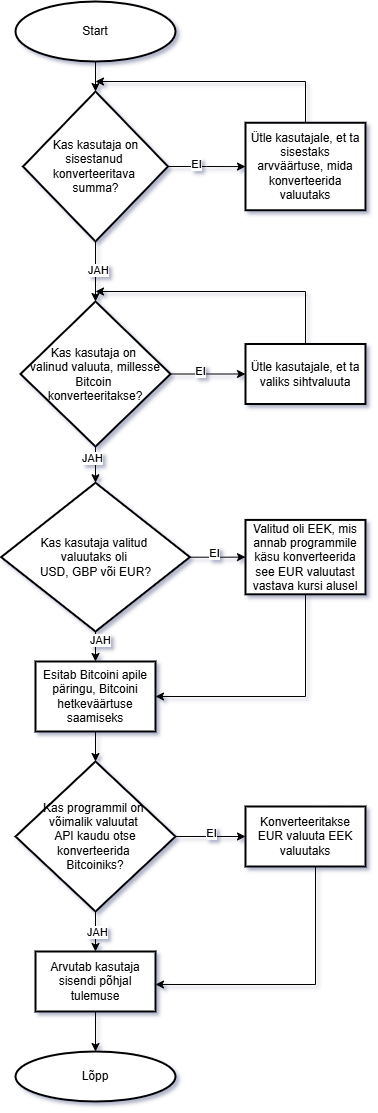

The diagram above was exported from draw.io. Its source (the exported page's mxGraphModel, read from the mxfile embedded in the PNG):
<mxGraphModel dx="2074" dy="1132" grid="1" gridSize="10" guides="1" tooltips="1" connect="1" arrows="1" fold="1" page="1" pageScale="1" pageWidth="1169" pageHeight="827" math="0" shadow="0">
  <root>
    <mxCell id="0" />
    <mxCell id="1" parent="0" />
    <mxCell id="Mb4Kuu6vBdiPphUOwANv-3" value="" style="edgeStyle=orthogonalEdgeStyle;rounded=0;orthogonalLoop=1;jettySize=auto;html=1;" parent="1" source="Mb4Kuu6vBdiPphUOwANv-1" target="Mb4Kuu6vBdiPphUOwANv-2" edge="1">
      <mxGeometry relative="1" as="geometry" />
    </mxCell>
    <mxCell id="Mb4Kuu6vBdiPphUOwANv-1" value="Start" style="strokeWidth=2;html=1;shape=mxgraph.flowchart.start_1;whiteSpace=wrap;" parent="1" vertex="1">
      <mxGeometry x="220" y="10" width="160" height="60" as="geometry" />
    </mxCell>
    <mxCell id="Mb4Kuu6vBdiPphUOwANv-5" value="" style="edgeStyle=orthogonalEdgeStyle;rounded=0;orthogonalLoop=1;jettySize=auto;html=1;" parent="1" source="Mb4Kuu6vBdiPphUOwANv-2" target="Mb4Kuu6vBdiPphUOwANv-4" edge="1">
      <mxGeometry relative="1" as="geometry" />
    </mxCell>
    <mxCell id="Mb4Kuu6vBdiPphUOwANv-10" value="EI" style="edgeLabel;html=1;align=center;verticalAlign=middle;resizable=0;points=[];" parent="Mb4Kuu6vBdiPphUOwANv-5" vertex="1" connectable="0">
      <mxGeometry x="-0.2709" y="3" relative="1" as="geometry">
        <mxPoint as="offset" />
      </mxGeometry>
    </mxCell>
    <mxCell id="Mb4Kuu6vBdiPphUOwANv-9" value="" style="edgeStyle=orthogonalEdgeStyle;rounded=0;orthogonalLoop=1;jettySize=auto;html=1;" parent="1" source="Mb4Kuu6vBdiPphUOwANv-2" edge="1">
      <mxGeometry relative="1" as="geometry">
        <mxPoint x="300" y="310" as="targetPoint" />
      </mxGeometry>
    </mxCell>
    <mxCell id="Mb4Kuu6vBdiPphUOwANv-11" value="JAH" style="edgeLabel;html=1;align=center;verticalAlign=middle;resizable=0;points=[];" parent="Mb4Kuu6vBdiPphUOwANv-9" vertex="1" connectable="0">
      <mxGeometry x="-0.0832" y="2" relative="1" as="geometry">
        <mxPoint as="offset" />
      </mxGeometry>
    </mxCell>
    <mxCell id="Mb4Kuu6vBdiPphUOwANv-2" value="Kas kasutaja on sisestanud&amp;nbsp;&lt;div&gt;konverteeritava&amp;nbsp;&lt;/div&gt;&lt;div&gt;summa?&lt;/div&gt;" style="rhombus;whiteSpace=wrap;html=1;strokeWidth=2;" parent="1" vertex="1">
      <mxGeometry x="227.5" y="100" width="145" height="150" as="geometry" />
    </mxCell>
    <mxCell id="Mb4Kuu6vBdiPphUOwANv-7" value="" style="edgeStyle=orthogonalEdgeStyle;rounded=0;orthogonalLoop=1;jettySize=auto;html=1;" parent="1" source="Mb4Kuu6vBdiPphUOwANv-4" edge="1">
      <mxGeometry relative="1" as="geometry">
        <mxPoint x="300" y="90" as="targetPoint" />
        <Array as="points">
          <mxPoint x="510" y="90" />
        </Array>
      </mxGeometry>
    </mxCell>
    <mxCell id="Mb4Kuu6vBdiPphUOwANv-4" value="Ütle kasutajale, et ta sisestaks arvväärtuse, mida konverteerida valuutaks" style="whiteSpace=wrap;html=1;strokeWidth=2;" parent="1" vertex="1">
      <mxGeometry x="450" y="131.25" width="120" height="87.5" as="geometry" />
    </mxCell>
    <mxCell id="87NA-FXIySmU7iRpXvzN-2" value="" style="edgeStyle=orthogonalEdgeStyle;rounded=0;orthogonalLoop=1;jettySize=auto;html=1;" parent="1" source="Mb4Kuu6vBdiPphUOwANv-12" target="87NA-FXIySmU7iRpXvzN-1" edge="1">
      <mxGeometry relative="1" as="geometry" />
    </mxCell>
    <mxCell id="87NA-FXIySmU7iRpXvzN-3" value="EI" style="edgeLabel;html=1;align=center;verticalAlign=middle;resizable=0;points=[];" parent="87NA-FXIySmU7iRpXvzN-2" vertex="1" connectable="0">
      <mxGeometry x="-0.2137" y="3" relative="1" as="geometry">
        <mxPoint as="offset" />
      </mxGeometry>
    </mxCell>
    <mxCell id="s7kaABv5b-cbMNpxRjbo-7" value="" style="edgeStyle=orthogonalEdgeStyle;rounded=0;orthogonalLoop=1;jettySize=auto;html=1;" parent="1" source="Mb4Kuu6vBdiPphUOwANv-12" target="2c--FDPhc5jbSh0rZFfd-6" edge="1">
      <mxGeometry relative="1" as="geometry" />
    </mxCell>
    <mxCell id="wKeCQyF7YXo19CO6UT9T-1" value="JAH" style="edgeLabel;html=1;align=center;verticalAlign=middle;resizable=0;points=[];" vertex="1" connectable="0" parent="s7kaABv5b-cbMNpxRjbo-7">
      <mxGeometry x="-0.5113" y="-4" relative="1" as="geometry">
        <mxPoint as="offset" />
      </mxGeometry>
    </mxCell>
    <mxCell id="Mb4Kuu6vBdiPphUOwANv-12" value="Kas kasutaja on&amp;nbsp;&lt;div&gt;valinud valuuta, millesse Bitcoin&amp;nbsp;&lt;/div&gt;&lt;div&gt;konverteeritakse?&lt;/div&gt;" style="rhombus;whiteSpace=wrap;html=1;strokeWidth=2;" parent="1" vertex="1">
      <mxGeometry x="225" y="310" width="150" height="145" as="geometry" />
    </mxCell>
    <mxCell id="87NA-FXIySmU7iRpXvzN-5" value="" style="edgeStyle=orthogonalEdgeStyle;rounded=0;orthogonalLoop=1;jettySize=auto;html=1;" parent="1" source="87NA-FXIySmU7iRpXvzN-1" edge="1">
      <mxGeometry relative="1" as="geometry">
        <mxPoint x="300" y="300" as="targetPoint" />
        <Array as="points">
          <mxPoint x="510" y="300" />
        </Array>
      </mxGeometry>
    </mxCell>
    <mxCell id="87NA-FXIySmU7iRpXvzN-1" value="Ütle kasutajale, et ta valiks sihtvaluuta" style="whiteSpace=wrap;html=1;strokeWidth=2;" parent="1" vertex="1">
      <mxGeometry x="450" y="352.5" width="120" height="60" as="geometry" />
    </mxCell>
    <mxCell id="HUIX15N5-VowvV_dAsG--6" value="" style="edgeStyle=orthogonalEdgeStyle;rounded=0;orthogonalLoop=1;jettySize=auto;html=1;" parent="1" source="87NA-FXIySmU7iRpXvzN-6" target="HUIX15N5-VowvV_dAsG--5" edge="1">
      <mxGeometry relative="1" as="geometry" />
    </mxCell>
    <mxCell id="87NA-FXIySmU7iRpXvzN-6" value="Esitab Bitcoini apile päringu, Bitcoini hetkeväärtuse saamiseks" style="whiteSpace=wrap;html=1;strokeWidth=2;" parent="1" vertex="1">
      <mxGeometry x="240" y="670" width="120" height="70" as="geometry" />
    </mxCell>
    <mxCell id="gLJH1QL0Mq6sd4VmV6gr-2" value="" style="edgeStyle=orthogonalEdgeStyle;rounded=0;orthogonalLoop=1;jettySize=auto;html=1;" parent="1" source="oYI05MxqrdvwlA6t7bHN-1" target="gLJH1QL0Mq6sd4VmV6gr-1" edge="1">
      <mxGeometry relative="1" as="geometry" />
    </mxCell>
    <mxCell id="oYI05MxqrdvwlA6t7bHN-1" value="Arvutab kasutaja sisendi põhjal tulemuse" style="whiteSpace=wrap;html=1;strokeWidth=2;" parent="1" vertex="1">
      <mxGeometry x="240.01" y="960" width="120" height="60" as="geometry" />
    </mxCell>
    <mxCell id="gLJH1QL0Mq6sd4VmV6gr-1" value="Lõpp" style="ellipse;whiteSpace=wrap;html=1;strokeWidth=2;" parent="1" vertex="1">
      <mxGeometry x="220.01" y="1060" width="160" height="50" as="geometry" />
    </mxCell>
    <mxCell id="s7kaABv5b-cbMNpxRjbo-3" value="" style="edgeStyle=orthogonalEdgeStyle;rounded=0;orthogonalLoop=1;jettySize=auto;html=1;" parent="1" source="2c--FDPhc5jbSh0rZFfd-6" target="87NA-FXIySmU7iRpXvzN-6" edge="1">
      <mxGeometry relative="1" as="geometry" />
    </mxCell>
    <mxCell id="wKeCQyF7YXo19CO6UT9T-2" value="JAH" style="edgeLabel;html=1;align=center;verticalAlign=middle;resizable=0;points=[];" vertex="1" connectable="0" parent="s7kaABv5b-cbMNpxRjbo-3">
      <mxGeometry x="-0.6546" y="4" relative="1" as="geometry">
        <mxPoint as="offset" />
      </mxGeometry>
    </mxCell>
    <mxCell id="s7kaABv5b-cbMNpxRjbo-5" value="" style="edgeStyle=orthogonalEdgeStyle;rounded=0;orthogonalLoop=1;jettySize=auto;html=1;" parent="1" source="2c--FDPhc5jbSh0rZFfd-6" target="s7kaABv5b-cbMNpxRjbo-4" edge="1">
      <mxGeometry relative="1" as="geometry" />
    </mxCell>
    <mxCell id="s7kaABv5b-cbMNpxRjbo-6" value="EI" style="edgeLabel;html=1;align=center;verticalAlign=middle;resizable=0;points=[];" parent="s7kaABv5b-cbMNpxRjbo-5" connectable="0" vertex="1">
      <mxGeometry x="-0.1438" y="4" relative="1" as="geometry">
        <mxPoint as="offset" />
      </mxGeometry>
    </mxCell>
    <mxCell id="2c--FDPhc5jbSh0rZFfd-6" value="&lt;div&gt;Kas kasutaja valitud&amp;nbsp;&lt;/div&gt;&lt;div&gt;valuutaks oli&amp;nbsp;&lt;/div&gt;&lt;div&gt;USD, GBP või EUR?&lt;/div&gt;" style="rhombus;whiteSpace=wrap;html=1;strokeWidth=2;" parent="1" vertex="1">
      <mxGeometry x="205.63" y="491.25" width="188.75" height="148.75" as="geometry" />
    </mxCell>
    <mxCell id="HUIX15N5-VowvV_dAsG--8" value="" style="edgeStyle=orthogonalEdgeStyle;rounded=0;orthogonalLoop=1;jettySize=auto;html=1;" parent="1" source="HUIX15N5-VowvV_dAsG--5" target="HUIX15N5-VowvV_dAsG--7" edge="1">
      <mxGeometry relative="1" as="geometry" />
    </mxCell>
    <mxCell id="HUIX15N5-VowvV_dAsG--9" value="EI" style="edgeLabel;html=1;align=center;verticalAlign=middle;resizable=0;points=[];" parent="HUIX15N5-VowvV_dAsG--8" connectable="0" vertex="1">
      <mxGeometry x="-0.0133" y="4" relative="1" as="geometry">
        <mxPoint as="offset" />
      </mxGeometry>
    </mxCell>
    <mxCell id="HUIX15N5-VowvV_dAsG--10" value="" style="edgeStyle=orthogonalEdgeStyle;rounded=0;orthogonalLoop=1;jettySize=auto;html=1;" parent="1" source="HUIX15N5-VowvV_dAsG--5" target="oYI05MxqrdvwlA6t7bHN-1" edge="1">
      <mxGeometry relative="1" as="geometry" />
    </mxCell>
    <mxCell id="s7kaABv5b-cbMNpxRjbo-1" value="JAH" style="edgeLabel;html=1;align=center;verticalAlign=middle;resizable=0;points=[];" parent="HUIX15N5-VowvV_dAsG--10" connectable="0" vertex="1">
      <mxGeometry x="-0.0044" y="1" relative="1" as="geometry">
        <mxPoint as="offset" />
      </mxGeometry>
    </mxCell>
    <mxCell id="HUIX15N5-VowvV_dAsG--5" value="Kas programmil on&amp;nbsp;&lt;div&gt;võimalik&amp;nbsp;&lt;span style=&quot;background-color: initial;&quot;&gt;valuutat&amp;nbsp;&lt;/span&gt;&lt;/div&gt;&lt;div&gt;API kaudu otse&lt;/div&gt;&lt;div&gt;konverteerida&amp;nbsp;&lt;/div&gt;&lt;div&gt;Bitcoiniks?&lt;/div&gt;" style="rhombus;whiteSpace=wrap;html=1;strokeWidth=2;" parent="1" vertex="1">
      <mxGeometry x="220" y="770" width="160" height="150" as="geometry" />
    </mxCell>
    <mxCell id="HUIX15N5-VowvV_dAsG--12" value="" style="edgeStyle=orthogonalEdgeStyle;rounded=0;orthogonalLoop=1;jettySize=auto;html=1;" parent="1" target="oYI05MxqrdvwlA6t7bHN-1" edge="1">
      <mxGeometry relative="1" as="geometry">
        <mxPoint x="520" y="850" as="sourcePoint" />
        <mxPoint x="370.0100000000002" y="972.5" as="targetPoint" />
        <Array as="points">
          <mxPoint x="520" y="993" />
        </Array>
      </mxGeometry>
    </mxCell>
    <mxCell id="HUIX15N5-VowvV_dAsG--7" value="Konverteeritakse EUR valuuta EEK valuutaks" style="whiteSpace=wrap;html=1;strokeWidth=2;" parent="1" vertex="1">
      <mxGeometry x="450" y="815" width="120" height="60" as="geometry" />
    </mxCell>
    <mxCell id="s7kaABv5b-cbMNpxRjbo-9" value="" style="edgeStyle=orthogonalEdgeStyle;rounded=0;orthogonalLoop=1;jettySize=auto;html=1;entryX=1;entryY=0.5;entryDx=0;entryDy=0;" parent="1" source="s7kaABv5b-cbMNpxRjbo-4" target="87NA-FXIySmU7iRpXvzN-6" edge="1">
      <mxGeometry relative="1" as="geometry">
        <mxPoint x="568.7550000000001" y="675.625" as="targetPoint" />
        <Array as="points">
          <mxPoint x="510" y="705" />
        </Array>
      </mxGeometry>
    </mxCell>
    <mxCell id="s7kaABv5b-cbMNpxRjbo-4" value="Valitud oli EEK, mis annab programmile käsu konverteerida see EUR valuutast vastava kursi alusel" style="whiteSpace=wrap;html=1;strokeWidth=2;" parent="1" vertex="1">
      <mxGeometry x="450" y="528.43" width="120" height="74.38" as="geometry" />
    </mxCell>
  </root>
</mxGraphModel>